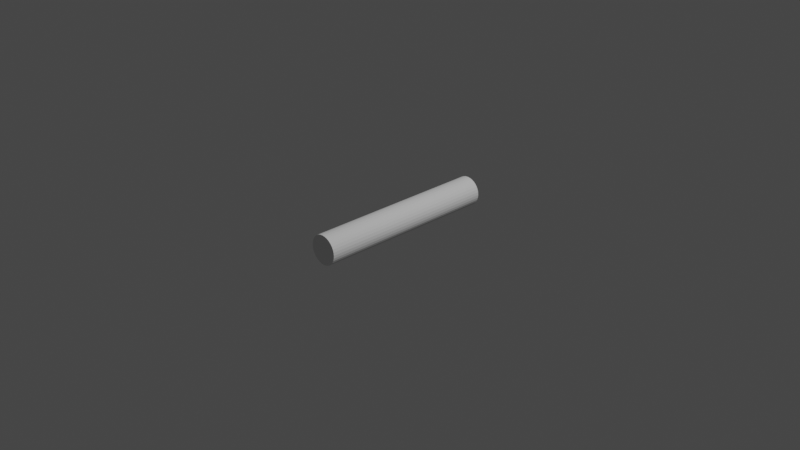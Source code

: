 # Source: cylinder.blend  (saved by Blender 2.82.7; exported with 4.5.12 LTS)
import bpy
from mathutils import Matrix  # noqa: F401  (used for matrix-valued properties, if any)

bpy.ops.wm.read_factory_settings(use_empty=True)
scene = bpy.context.scene
scene.name = 'Scene'

# ---- collections
col_collection = bpy.data.collections.new('Collection'); scene.collection.children.link(col_collection)

# ---- world
world_world = bpy.data.worlds.new('World'); scene.world = world_world
world_world.use_nodes = True; world_world.node_tree.nodes.clear()
_N = world_world.node_tree.nodes; _L = world_world.node_tree.links
n0 = _N.new('ShaderNodeOutputWorld'); n0.name = 'World Output'; n0.location = (300, 300)
n1 = _N.new('ShaderNodeBackground'); n1.name = 'Background'; n1.location = (10, 300)
n1.inputs[0].default_value = (0.05088, 0.05088, 0.05088, 1.0)
_L.new(n1.outputs[0], n0.inputs[0])
n0.is_active_output = True
world_world.color = (0.05088, 0.05088, 0.05088)
world_world.use_sun_shadow = False
world_world.sun_shadow_jitter_overblur = 0.0

# ---- cameras
cam_camera = bpy.data.cameras.new('Camera')
cam_camera.clip_end = 100.0
cam_camera.ortho_scale = 7.314

# ---- lights
light_light = bpy.data.lights.new('Light', 'POINT')
light_light.transmission_factor = 0.0
light_light.energy = 1000.0
light_light.shadow_soft_size = 0.1
light_light.shadow_maximum_resolution = 0.006
light_light.use_absolute_resolution = True

# ---- meshes
me_cylinder_001 = bpy.data.meshes.new('Cylinder.001')
me_cylinder_001.from_pydata([(0.0, 1.0, -1.0), (0.0, 1.0, 1.0), (0.1951, 0.9808, -1.0), (0.1951, 0.9808, 1.0), (0.3827, 0.9239, -1.0), (0.3827, 0.9239, 1.0), (0.5556, 0.8315, -1.0), (0.5556, 0.8315, 1.0), (0.7071, 0.7071, -1.0), (0.7071, 0.7071, 1.0), (0.8315, 0.5556, -1.0), (0.8315, 0.5556, 1.0), (0.9239, 0.3827, -1.0), (0.9239, 0.3827, 1.0), (0.9808, 0.1951, -1.0), (0.9808, 0.1951, 1.0), (1.0, 7.55e-08, -1.0), (1.0, 7.55e-08, 1.0), (0.9808, -0.1951, -1.0), (0.9808, -0.1951, 1.0), (0.9239, -0.3827, -1.0), (0.9239, -0.3827, 1.0), (0.8315, -0.5556, -1.0), (0.8315, -0.5556, 1.0), (0.7071, -0.7071, -1.0), (0.7071, -0.7071, 1.0), (0.5556, -0.8315, -1.0), (0.5556, -0.8315, 1.0), (0.3827, -0.9239, -1.0), (0.3827, -0.9239, 1.0), (0.1951, -0.9808, -1.0), (0.1951, -0.9808, 1.0), (-3.258e-07, -1.0, -1.0), (-3.258e-07, -1.0, 1.0), (-0.1951, -0.9808, -1.0), (-0.1951, -0.9808, 1.0), (-0.3827, -0.9239, -1.0), (-0.3827, -0.9239, 1.0), (-0.5556, -0.8315, -1.0), (-0.5556, -0.8315, 1.0), (-0.7071, -0.7071, -1.0), (-0.7071, -0.7071, 1.0), (-0.8315, -0.5556, -1.0), (-0.8315, -0.5556, 1.0), (-0.9239, -0.3827, -1.0), (-0.9239, -0.3827, 1.0), (-0.9808, -0.1951, -1.0), (-0.9808, -0.1951, 1.0), (-1.0, 9.656e-07, -1.0), (-1.0, 9.656e-07, 1.0), (-0.9808, 0.1951, -1.0), (-0.9808, 0.1951, 1.0), (-0.9239, 0.3827, -1.0), (-0.9239, 0.3827, 1.0), (-0.8315, 0.5556, -1.0), (-0.8315, 0.5556, 1.0), (-0.7071, 0.7071, -1.0), (-0.7071, 0.7071, 1.0), (-0.5556, 0.8315, -1.0), (-0.5556, 0.8315, 1.0), (-0.3827, 0.9239, -1.0), (-0.3827, 0.9239, 1.0), (-0.1951, 0.9808, -1.0), (-0.1951, 0.9808, 1.0)], [], [(0, 1, 3, 2), (2, 3, 5, 4), (4, 5, 7, 6), (6, 7, 9, 8), (8, 9, 11, 10), (10, 11, 13, 12), (12, 13, 15, 14), (14, 15, 17, 16), (16, 17, 19, 18), (18, 19, 21, 20), (20, 21, 23, 22), (22, 23, 25, 24), (24, 25, 27, 26), (26, 27, 29, 28), (28, 29, 31, 30), (30, 31, 33, 32), (32, 33, 35, 34), (34, 35, 37, 36), (36, 37, 39, 38), (38, 39, 41, 40), (40, 41, 43, 42), (42, 43, 45, 44), (44, 45, 47, 46), (46, 47, 49, 48), (48, 49, 51, 50), (50, 51, 53, 52), (52, 53, 55, 54), (54, 55, 57, 56), (56, 57, 59, 58), (58, 59, 61, 60), (3, 1, 63, 61, 59, 57, 55, 53, 51, 49, 47, 45, 43, 41, 39, 37, 35, 33, 31, 29, 27, 25, 23, 21, 19, 17, 15, 13, 11, 9, 7, 5), (60, 61, 63, 62), (62, 63, 1, 0), (0, 2, 4, 6, 8, 10, 12, 14, 16, 18, 20, 22, 24, 26, 28, 30, 32, 34, 36, 38, 40, 42, 44, 46, 48, 50, 52, 54, 56, 58, 60, 62)])
_uv = me_cylinder_001.uv_layers.new(name='UVMap')
_uv.uv.foreach_set('vector', [1.0, 0.5, 1.0, 1.0, 0.9688, 1.0, 0.9688, 0.5, 0.9688, 0.5, 0.9688, 1.0, 0.9375, 1.0, 0.9375, 0.5, 0.9375, 0.5, 0.9375, 1.0, 0.9062, 1.0, 0.9062, 0.5, 0.9062, 0.5, 0.9062, 1.0, 0.875, 1.0, 0.875, 0.5, 0.875, 0.5, 0.875, 1.0, 0.8438, 1.0, 0.8438, 0.5, 0.8438, 0.5, 0.8438, 1.0, 0.8125, 1.0, 0.8125, 0.5, 0.8125, 0.5, 0.8125, 1.0, 0.7812, 1.0, 0.7812, 0.5, 0.7812, 0.5, 0.7812, 1.0, 0.75, 1.0, 0.75, 0.5, 0.75, 0.5, 0.75, 1.0, 0.7188, 1.0, 0.7188, 0.5, 0.7188, 0.5, 0.7188, 1.0, 0.6875, 1.0, 0.6875, 0.5, 0.6875, 0.5, 0.6875, 1.0, 0.6562, 1.0, 0.6562, 0.5, 0.6562, 0.5, 0.6562, 1.0, 0.625, 1.0, 0.625, 0.5, 0.625, 0.5, 0.625, 1.0, 0.5938, 1.0, 0.5938, 0.5, 0.5938, 0.5, 0.5938, 1.0, 0.5625, 1.0, 0.5625, 0.5, 0.5625, 0.5, 0.5625, 1.0, 0.5312, 1.0, 0.5312, 0.5, 0.5312, 0.5, 0.5312, 1.0, 0.5, 1.0, 0.5, 0.5, 0.5, 0.5, 0.5, 1.0, 0.4688, 1.0, 0.4688, 0.5, 0.4688, 0.5, 0.4688, 1.0, 0.4375, 1.0, 0.4375, 0.5, 0.4375, 0.5, 0.4375, 1.0, 0.4062, 1.0, 0.4062, 0.5, 0.4062, 0.5, 0.4062, 1.0, 0.375, 1.0, 0.375, 0.5, 0.375, 0.5, 0.375, 1.0, 0.3438, 1.0, 0.3438, 0.5, 0.3438, 0.5, 0.3438, 1.0, 0.3125, 1.0, 0.3125, 0.5, 0.3125, 0.5, 0.3125, 1.0, 0.2812, 1.0, 0.2812, 0.5, 0.2812, 0.5, 0.2812, 1.0, 0.25, 1.0, 0.25, 0.5, 0.25, 0.5, 0.25, 1.0, 0.2188, 1.0, 0.2188, 0.5, 0.2188, 0.5, 0.2188, 1.0, 0.1875, 1.0, 0.1875, 0.5, 0.1875, 0.5, 0.1875, 1.0, 0.1562, 1.0, 0.1562, 0.5, 0.1562, 0.5, 0.1562, 1.0, 0.125, 1.0, 0.125, 0.5, 0.125, 0.5, 0.125, 1.0, 0.09375, 1.0, 0.09375, 0.5, 0.09375, 0.5, 0.09375, 1.0, 0.0625, 1.0, 0.0625, 0.5, 0.2968, 0.4854, 0.25, 0.49, 0.2032, 0.4854, 0.1582, 0.4717, 0.1167, 0.4496, 0.08029, 0.4197, 0.05045, 0.3833, 0.02827, 0.3418, 0.01461, 0.2968, 0.01, 0.25, 0.01461, 0.2032, 0.02827, 0.1582, 0.05045, 0.1167, 0.08029, 0.08029, 0.1167, 0.05045, 0.1582, 0.02827, 0.2032, 0.01461, 0.25, 0.01, 0.2968, 0.01461, 0.3418, 0.02827, 0.3833, 0.05045, 0.4197, 0.08029, 0.4496, 0.1167, 0.4717, 0.1582, 0.4854, 0.2032, 0.49, 0.25, 0.4854, 0.2968, 0.4717, 0.3418, 0.4496, 0.3833, 0.4197, 0.4197, 0.3833, 0.4496, 0.3418, 0.4717, 0.0625, 0.5, 0.0625, 1.0, 0.03125, 1.0, 0.03125, 0.5, 0.03125, 0.5, 0.03125, 1.0, 0.0, 1.0, 0.0, 0.5, 0.75, 0.49, 0.7968, 0.4854, 0.8418, 0.4717, 0.8833, 0.4496, 0.9197, 0.4197, 0.9496, 0.3833, 0.9717, 0.3418, 0.9854, 0.2968, 0.99, 0.25, 0.9854, 0.2032, 0.9717, 0.1582, 0.9496, 0.1167, 0.9197, 0.08029, 0.8833, 0.05045, 0.8418, 0.02827, 0.7968, 0.01461, 0.75, 0.01, 0.7032, 0.01461, 0.6582, 0.02827, 0.6167, 0.05045, 0.5803, 0.08029, 0.5504, 0.1167, 0.5283, 0.1582, 0.5146, 0.2032, 0.51, 0.25, 0.5146, 0.2968, 0.5283, 0.3418, 0.5504, 0.3833, 0.5803, 0.4197, 0.6167, 0.4496, 0.6582, 0.4717, 0.7032, 0.4854])
me_cylinder_001.use_remesh_fix_poles = True
me_cylinder_001.use_remesh_preserve_attributes = False
me_cylinder_001.use_mirror_vertex_groups = False
me_cylinder_001.update()

# ---- objects
ob_light = bpy.data.objects.new('Light', light_light)
ob_camera = bpy.data.objects.new('Camera', cam_camera)
ob_cylinder = bpy.data.objects.new('Cylinder', me_cylinder_001)

# ---- transforms, parenting, visibility, modifiers, constraints
ob_light.location = (4.076, 1.005, 5.904)
ob_light.rotation_euler = (0.6503, 0.05522, 1.866)
ob_light.lock_rotations_4d = False
ob_light.empty_display_type = 'ARROWS'
ob_light.color = (0.0, 0.0, 0.0, 0.0)
ob_light.lineart.crease_threshold = 0.0
ob_camera.location = (7.359, -6.926, 4.958)
ob_camera.rotation_euler = (1.109, 0.0, 0.8149)
ob_camera.lock_rotations_4d = False
ob_camera.empty_display_type = 'ARROWS'
ob_camera.color = (0.0, 0.0, 0.0, 0.0)
ob_camera.display_type = 'WIRE'
ob_camera.lineart.crease_threshold = 0.0
ob_cylinder.location = (0.0, 0.0, 0.0)
ob_cylinder.rotation_euler = (1.571, -0.0, 0.0)
ob_cylinder.scale = (0.1586, 0.1586, 1.0)
ob_cylinder.lineart.crease_threshold = 0.0

# ---- collection membership
col_collection.objects.link(ob_light)
col_collection.objects.link(ob_camera)
col_collection.objects.link(ob_cylinder)

# ---- scene / render settings (as saved in the file)
scene.camera = ob_camera
scene.frame_start = 1; scene.frame_end = 250; scene.frame_set(1)
scene.render.engine = 'BLENDER_EEVEE_NEXT'
scene.cycles.use_denoising = False
scene.cycles.samples = 128
scene.cycles.sampling_pattern = 'TABULATED_SOBOL'
scene.cycles.use_adaptive_sampling = False
scene.cycles.use_light_tree = False
scene.view_settings.view_transform = 'Filmic'
bpy.context.view_layer.update()
